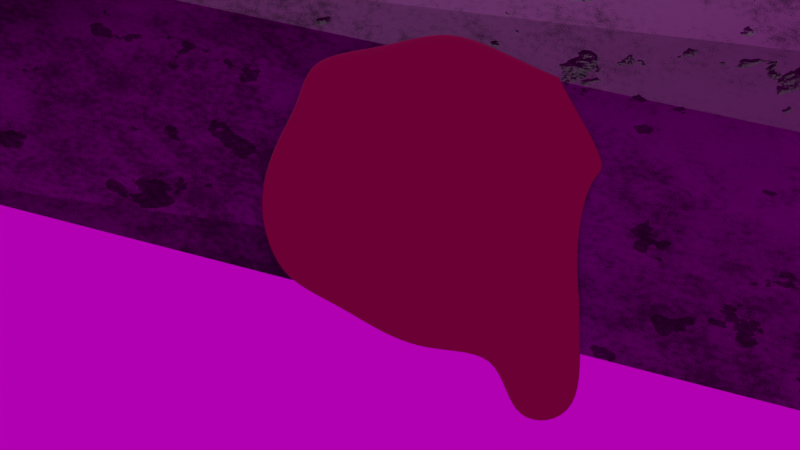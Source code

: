 # Source: sword9.blend  (saved by Blender 2.82.7; exported with 4.5.12 LTS)
import bpy
from mathutils import Matrix  # noqa: F401  (used for matrix-valued properties, if any)

bpy.ops.wm.read_factory_settings(use_empty=True)
scene = bpy.context.scene
scene.name = 'Scene'

# ---- collections
col_collection = bpy.data.collections.new('Collection'); scene.collection.children.link(col_collection)

# ---- images (referenced by path relative to the original .blend; pixels are not part of the script)
import os
ASSET_DIR = os.environ.get("B2B_ASSET_DIR", "")  # directory of the original .blend (textures are referenced by path, not embedded)
HERE = os.path.dirname(os.path.abspath(__file__))  # packed textures are extracted next to this script under _unpacked/

def load_image(name, relpath, width, height, colorspace="sRGB"):
    """Load a texture the original file referenced (path relative to the .blend, or extracted next to this script)."""
    p = next((c for c in (os.path.join(HERE, relpath), os.path.join(ASSET_DIR, relpath)) if relpath and os.path.exists(c)), "")
    if p:
        img = bpy.data.images.load(p, check_existing=True)
        img.name = name
    else:  # same state as the original file: an image datablock whose file is absent (Cycles renders it pink)
        img = bpy.data.images.new(name, width, height)
        img.source = "FILE"
        img.filepath = "//" + (relpath or name)
    img.colorspace_settings.name = colorspace
    return img
img_forest_exr = load_image('forest.exr', 'forest.exr', 1024, 1024, 'Linear Rec.709')

# ---- materials (node trees are filled in below, after node groups)
mat_material_001 = bpy.data.materials.new('Material.001')
mat_material_001.diffuse_color = (0.1329, 0.1329, 0.1329, 1.0)
mat_material_001.roughness = 0.2313
mat_material_001.specular_intensity = 0.4925
mat_material_001.metallic = 0.8358
mat_material_002 = bpy.data.materials.new('Material.002')

# ---- material node trees
mat_material_001.use_nodes = True; mat_material_001.node_tree.nodes.clear()
_N = mat_material_001.node_tree.nodes; _L = mat_material_001.node_tree.links
n0 = _N.new('ShaderNodeOutputMaterial'); n0.name = 'Material Output'; n0.location = (848, 299)
n1 = _N.new('ShaderNodeMix'); n1.name = 'Mix'; n1.location = (263, 343)
n1.data_type = 'RGBA'
n1.inputs[6].default_value = (0.1536, 0.1536, 0.1536, 1.0)
n1.inputs[7].default_value = (0.03972, 0.03972, 0.03972, 1.0)
n2 = _N.new('ShaderNodeTexNoise'); n2.name = 'Noise Texture'; n2.location = (-750, 94)
n2.inputs[2].default_value = 17.8
n2.inputs[3].default_value = 5.3
n2.inputs[8].default_value = 0.1
n3 = _N.new('ShaderNodeTexNoise'); n3.name = 'Musgrave Texture'; n3.location = (-551, 107)
n3.width = 150
n3.normalize = False
n3.inputs[2].default_value = 0.6
n3.inputs[3].default_value = 7.2
n3.inputs[4].default_value = 0.5882
n3.inputs[5].default_value = 1.7
n4 = _N.new('ShaderNodeBump'); n4.name = 'Bump'; n4.location = (-64, 37)
n4.invert = True
n4.inputs[1].default_value = 1.6
n4.inputs[2].default_value = 1.0
n5 = _N.new('ShaderNodeTexCoord'); n5.name = 'Texture Coordinate'; n5.location = (-1339, 251)
n6 = _N.new('ShaderNodeMapping'); n6.name = 'Mapping'; n6.location = (-1077, 255)
n6.inputs[3].default_value = (1.0, 0.3, 1.453e-07)
n7 = _N.new('ShaderNodeTexNoise'); n7.name = 'Musgrave Texture.001'; n7.location = (57, 367)
n7.width = 150
n7.normalize = False
n7.inputs[2].default_value = 0.1
n7.inputs[3].default_value = 9.7
n7.inputs[4].default_value = 1.0
n7.inputs[5].default_value = 4.3
n8 = _N.new('ShaderNodeBsdfPrincipled'); n8.name = 'Principled BSDF'; n8.location = (505, 387)
n8.distribution = 'GGX'
n8.subsurface_method = 'BURLEY'
n8.inputs[1].default_value = 0.1
n8.inputs[2].default_value = 0.7833
n8.inputs[3].default_value = 1.45
n8.inputs[13].default_value = 0.4833
n8.inputs[27].default_value = (0.0, 0.0, 0.0, 1.0)
n8.inputs[28].default_value = 1.0
n9 = _N.new('ShaderNodeValToRGB'); n9.name = 'ColorRamp'; n9.location = (-365, 179)
while len(n9.color_ramp.elements) > 1: n9.color_ramp.elements.remove(n9.color_ramp.elements[-1])
n9.color_ramp.elements[0].position = 0.0; n9.color_ramp.elements[0].color = (0.0, 0.0, 0.0, 1.0)
_e = n9.color_ramp.elements.new(0.2818); _e.color = (1.0, 1.0, 1.0, 1.0)
_L.new(n8.outputs[0], n0.inputs[0])
_L.new(n2.outputs[1], n3.inputs[0])
_L.new(n3.outputs[0], n9.inputs[0])
_L.new(n9.outputs[0], n4.inputs[3])
_L.new(n4.outputs[0], n8.inputs[5])
_L.new(n7.outputs[0], n1.inputs[0])
_L.new(n6.outputs[0], n2.inputs[0])
_L.new(n6.outputs[0], n7.inputs[0])
_L.new(n5.outputs[3], n6.inputs[0])
_L.new(n1.outputs[2], n8.inputs[0])
n0.is_active_output = True
mat_material_002.use_nodes = True; mat_material_002.node_tree.nodes.clear()
_N = mat_material_002.node_tree.nodes; _L = mat_material_002.node_tree.links
n0 = _N.new('ShaderNodeOutputMaterial'); n0.name = 'Material Output'; n0.location = (300, 300)
n1 = _N.new('ShaderNodeBsdfPrincipled'); n1.name = 'Principled BSDF'; n1.location = (10, 300)
n1.distribution = 'GGX'
n1.subsurface_method = 'BURLEY'
n1.inputs[0].default_value = (0.233, 0.04456, 0.05786, 1.0)
n1.inputs[1].default_value = 1.0
n1.inputs[2].default_value = 0.0
n1.inputs[3].default_value = 1.45
n1.inputs[20].default_value = 0.0
n1.inputs[24].default_value = 0.09
n1.inputs[27].default_value = (0.0, 0.0, 0.0, 1.0)
n1.inputs[28].default_value = 1.0
_L.new(n1.outputs[0], n0.inputs[0])
n0.is_active_output = True

# ---- world
world_world = bpy.data.worlds.new('World'); scene.world = world_world
world_world.use_nodes = True; world_world.node_tree.nodes.clear()
_N = world_world.node_tree.nodes; _L = world_world.node_tree.links
n0 = _N.new('ShaderNodeOutputWorld'); n0.name = 'World Output'; n0.location = (300, 300)
n1 = _N.new('ShaderNodeBackground'); n1.name = 'Background'; n1.location = (10, 300)
n1.inputs[1].default_value = 0.5
n2 = _N.new('ShaderNodeTexEnvironment'); n2.name = 'Environment Texture'; n2.location = (-419, 284)
n2.image = img_forest_exr
_L.new(n1.outputs[0], n0.inputs[0])
_L.new(n2.outputs[0], n1.inputs[0])
n0.is_active_output = True
world_world.color = (0.05088, 0.05088, 0.05088)
world_world.use_sun_shadow = False
world_world.sun_shadow_jitter_overblur = 0.0

# ---- cameras
cam_camera = bpy.data.cameras.new('Camera')
cam_camera.clip_end = 100.0
cam_camera.ortho_scale = 7.314

# ---- lights
light_point = bpy.data.lights.new('Point', 'POINT')
light_point.transmission_factor = 0.0
light_point.energy = 1000.0
light_point.shadow_maximum_resolution = 0.006
light_point.use_absolute_resolution = True

# ---- meshes
me_cube_001 = bpy.data.meshes.new('Cube.001')
me_cube_001.from_pydata([(-1.0, -1.0, -1.0), (-1.0, -0.1525, 0.1525), (-1.0, 0.1737, -0.1737), (-1.0, 1.0, 1.0), (1.0, -1.0, -1.0), (1.0, -0.1525, 0.1525), (1.0, 0.1737, -0.1737), (1.0, 1.0, 1.0), (1.356, 0.0002203, 0.0002203), (0.9993, 0.1737, -0.1737), (1.0, 0.1747, -0.1723), (1.0, -1.0, -1.0), (1.0, -0.1525, 0.1525), (1.0, 0.1737, -0.1737), (1.0, 1.0, 1.0), (-1.0, -1.0, -1.0), (-1.0, -0.1525, 0.1525), (-1.0, 0.1737, -0.1737), (-1.0, 1.0, 1.0), (-1.22, 0.0002203, 0.0002203), (-0.9993, 0.1737, -0.1737), (-1.0, 0.1747, -0.1723)], [], [(0, 1, 3, 2), (2, 3, 7, 10, 9), (6, 10, 8, 4), (4, 5, 1, 0), (2, 9, 6, 4, 0), (7, 3, 1, 5), (4, 8, 5), (8, 10, 7), (5, 8, 7), (9, 10, 6), (11, 13, 14, 12), (13, 20, 21, 18, 14), (17, 15, 19, 21), (15, 11, 12, 16), (13, 11, 15, 17, 20), (18, 16, 12, 14), (15, 16, 19), (19, 18, 21), (16, 18, 19), (20, 17, 21)])
_uv = me_cube_001.uv_layers.new(name='UVMap')
_uv.uv.foreach_set('vector', [0.375, 0.0, 0.625, 0.0, 0.625, 0.25, 0.375, 0.25, 0.375, 0.25, 0.625, 0.25, 0.625, 0.5, 0.3753, 0.5, 0.375, 0.4999, 0.375, 0.5, 0.3753, 0.5, 0.5, 0.625, 0.375, 0.75, 0.375, 0.75, 0.625, 0.75, 0.625, 1.0, 0.375, 1.0, 0.125, 0.5, 0.3749, 0.5, 0.375, 0.5, 0.375, 0.75, 0.125, 0.75, 0.625, 0.5, 0.875, 0.5, 0.875, 0.75, 0.625, 0.75, 0.375, 0.75, 0.5, 0.625, 0.625, 0.75, 0.5, 0.625, 0.3753, 0.5, 0.625, 0.5, 0.625, 0.75, 0.5, 0.625, 0.625, 0.5, 0.375, 0.4999, 0.3753, 0.5, 0.375, 0.5, 0.375, 0.0, 0.375, 0.25, 0.625, 0.25, 0.625, 0.0, 0.375, 0.25, 0.375, 0.4999, 0.3753, 0.5, 0.625, 0.5, 0.625, 0.25, 0.375, 0.5, 0.375, 0.75, 0.5, 0.625, 0.3753, 0.5, 0.375, 0.75, 0.375, 1.0, 0.625, 1.0, 0.625, 0.75, 0.125, 0.5, 0.125, 0.75, 0.375, 0.75, 0.375, 0.5, 0.3749, 0.5, 0.625, 0.5, 0.625, 0.75, 0.875, 0.75, 0.875, 0.5, 0.375, 0.75, 0.625, 0.75, 0.5, 0.625, 0.5, 0.625, 0.625, 0.5, 0.3753, 0.5, 0.625, 0.75, 0.625, 0.5, 0.5, 0.625, 0.375, 0.4999, 0.375, 0.5, 0.3753, 0.5])
me_cube_001.materials.append(mat_material_001)
me_cube_001.use_remesh_fix_poles = True
me_cube_001.use_remesh_preserve_attributes = False
me_cube_001.use_mirror_vertex_groups = False
me_cube_001.update()
me_plane_001 = bpy.data.meshes.new('Plane.001')
me_plane_001.from_pydata([(0.9053, -0.7485, -1.099e-08), (0.8996, 0.648, 1.538e-08), (0.9053, -0.7485, -0.05), (0.8996, 0.648, -0.05), (0.5294, -0.9334, -2.909e-09), (0.6471, -1.138, 6.026e-09), (0.7647, -1.138, 6.026e-09), (0.8575, -0.8661, -5.853e-09), (0.7819, 0.648, 1.538e-08), (0.6872, 0.737, 1.15e-08), (0.6145, 0.5734, 1.865e-08), (0.528, 0.3618, 2.79e-08), (0.5294, -0.9334, -0.05), (0.6471, -1.138, -0.05), (0.7647, -1.138, -0.05), (0.8575, -0.8661, -0.05), (0.7819, 0.648, -0.05), (0.6872, 0.737, -0.05), (0.6145, 0.5734, -0.05), (0.528, 0.3618, -0.05), (0.9647, -0.6, 0.0), (0.9914, -0.2, 0.0), (0.9568, 0.1467, 2.329e-09), (0.918, 0.3566, 1.064e-08), (0.9647, -0.6, -0.05), (0.9914, -0.2, -0.05), (0.9568, 0.1467, -0.05), (0.918, 0.3566, -0.05), (0.5291, 0.3512, -0.05), (0.5294, 0.2, -0.05), (0.4977, -0.2, -0.05), (0.5294, -0.5908, -0.05), (0.6224, 0.4844, -0.05), (0.639, 0.1867, -0.05), (0.6471, -0.2, -0.05), (0.6471, -0.6, -0.05), (0.7015, 0.403, -0.05), (0.7334, 0.1438, -0.05), (0.7605, -0.2, -0.05), (0.7647, -0.6, -0.05), (0.8003, 0.3566, -0.05), (0.8391, 0.1467, -0.05), (0.8737, -0.2, -0.05), (0.8789, -0.6, -0.05), (0.5294, -0.5908, -4.032e-10), (0.4977, -0.2, 0.0), (0.5294, 0.2, 0.0), (0.5291, 0.3512, 1.087e-08), (0.6471, -0.6, 0.0), (0.6471, -0.2, 0.0), (0.639, 0.1867, 5.82e-10), (0.6224, 0.4844, 5.052e-09), (0.7647, -0.6, 0.0), (0.7605, -0.2, 0.0), (0.7334, 0.1438, 2.457e-09), (0.7015, 0.403, 8.613e-09), (0.8789, -0.6, 0.0), (0.8737, -0.2, 0.0), (0.8391, 0.1467, 2.329e-09), (0.8003, 0.3566, 1.064e-08), (0.5294, -1.561, 0.0), (0.6471, -1.561, 0.0), (0.5294, -1.561, -0.05), (0.6471, -1.561, -0.05), (0.4679, -0.2, -0.05), (0.5123, 0.2, -0.05)], [], [(59, 23, 1, 8), (40, 16, 3, 27), (20, 0, 2, 24), (8, 1, 3, 16), (11, 10, 18, 19), (10, 9, 17, 18), (9, 8, 16, 17), (0, 7, 15, 2), (7, 6, 14, 15), (6, 5, 13, 14), (13, 5, 61, 63), (28, 19, 18, 32), (32, 18, 17, 36), (36, 17, 16, 40), (47, 51, 10, 11), (51, 55, 9, 10), (55, 59, 8, 9), (6, 7, 56, 52), (52, 56, 57, 53), (53, 57, 58, 54), (54, 58, 59, 55), (5, 6, 52, 48), (48, 52, 53, 49), (49, 53, 54, 50), (50, 54, 55, 51), (4, 5, 48, 44), (44, 48, 49, 45), (45, 49, 50, 46), (46, 50, 51, 47), (14, 39, 43, 15), (39, 38, 42, 43), (38, 37, 41, 42), (37, 36, 40, 41), (13, 35, 39, 14), (35, 34, 38, 39), (34, 33, 37, 38), (33, 32, 36, 37), (12, 31, 35, 13), (31, 30, 34, 35), (30, 29, 33, 34), (29, 28, 32, 33), (1, 23, 27, 3), (23, 22, 26, 27), (22, 21, 25, 26), (21, 20, 24, 25), (15, 43, 24, 2), (43, 42, 25, 24), (42, 41, 26, 25), (41, 40, 27, 26), (7, 0, 20, 56), (56, 20, 21, 57), (57, 21, 22, 58), (58, 22, 23, 59), (61, 60, 62, 63), (12, 13, 63, 62), (4, 12, 62, 60), (5, 4, 60, 61), (65, 28, 29), (64, 65, 29, 30)])
me_plane_001.polygons.foreach_set('use_smooth', [True] * 59)
_uv = me_plane_001.uv_layers.new(name='UVMap')
_uv.uv.foreach_set('vector', [0.9412, 0.8, 1.0, 0.8, 1.0, 1.0, 0.9412, 1.0, 0.9412, 0.8, 0.9412, 1.0, 1.0, 1.0, 1.0, 0.8, 1.0, 0.2, 1.0, 0.0, 1.0, 0.0, 1.0, 0.2, 0.9412, 1.0, 1.0, 1.0, 1.0, 1.0, 0.9412, 1.0, 0.7647, 1.0, 0.8235, 1.0, 0.8235, 1.0, 0.7647, 1.0, 0.8235, 1.0, 0.8824, 1.0, 0.8824, 1.0, 0.8235, 1.0, 0.8824, 1.0, 0.9412, 1.0, 0.9412, 1.0, 0.8824, 1.0, 1.0, 0.0, 0.9412, 0.0, 0.9412, 0.0, 1.0, 0.0, 0.9412, 0.0, 0.8824, 0.0, 0.8824, 0.0, 0.9412, 0.0, 0.8824, 0.0, 0.8235, 0.0, 0.8235, 0.0, 0.8824, 0.0, 0.8235, 0.0, 0.8235, 0.0, 0.8235, 0.0, 0.8235, 0.0, 0.7647, 0.8, 0.7647, 1.0, 0.8235, 1.0, 0.8235, 0.8, 0.8235, 0.8, 0.8235, 1.0, 0.8824, 1.0, 0.8824, 0.8, 0.8824, 0.8, 0.8824, 1.0, 0.9412, 1.0, 0.9412, 0.8, 0.7647, 0.8, 0.8235, 0.8, 0.8235, 1.0, 0.7647, 1.0, 0.8235, 0.8, 0.8824, 0.8, 0.8824, 1.0, 0.8235, 1.0, 0.8824, 0.8, 0.9412, 0.8, 0.9412, 1.0, 0.8824, 1.0, 0.8824, 0.0, 0.9412, 0.0, 0.9412, 0.2, 0.8824, 0.2, 0.8824, 0.2, 0.9412, 0.2, 0.9412, 0.4, 0.8824, 0.4, 0.8824, 0.4, 0.9412, 0.4, 0.9412, 0.6, 0.8824, 0.6, 0.8824, 0.6, 0.9412, 0.6, 0.9412, 0.8, 0.8824, 0.8, 0.8235, 0.0, 0.8824, 0.0, 0.8824, 0.2, 0.8235, 0.2, 0.8235, 0.2, 0.8824, 0.2, 0.8824, 0.4, 0.8235, 0.4, 0.8235, 0.4, 0.8824, 0.4, 0.8824, 0.6, 0.8235, 0.6, 0.8235, 0.6, 0.8824, 0.6, 0.8824, 0.8, 0.8235, 0.8, 0.7647, 0.0, 0.8235, 0.0, 0.8235, 0.2, 0.7647, 0.2, 0.7647, 0.2, 0.8235, 0.2, 0.8235, 0.4, 0.7647, 0.4, 0.7647, 0.4, 0.8235, 0.4, 0.8235, 0.6, 0.7647, 0.6, 0.7647, 0.6, 0.8235, 0.6, 0.8235, 0.8, 0.7647, 0.8, 0.8824, 0.0, 0.8824, 0.2, 0.9412, 0.2, 0.9412, 0.0, 0.8824, 0.2, 0.8824, 0.4, 0.9412, 0.4, 0.9412, 0.2, 0.8824, 0.4, 0.8824, 0.6, 0.9412, 0.6, 0.9412, 0.4, 0.8824, 0.6, 0.8824, 0.8, 0.9412, 0.8, 0.9412, 0.6, 0.8235, 0.0, 0.8235, 0.2, 0.8824, 0.2, 0.8824, 0.0, 0.8235, 0.2, 0.8235, 0.4, 0.8824, 0.4, 0.8824, 0.2, 0.8235, 0.4, 0.8235, 0.6, 0.8824, 0.6, 0.8824, 0.4, 0.8235, 0.6, 0.8235, 0.8, 0.8824, 0.8, 0.8824, 0.6, 0.7647, 0.0, 0.7647, 0.2, 0.8235, 0.2, 0.8235, 0.0, 0.7647, 0.2, 0.7647, 0.4, 0.8235, 0.4, 0.8235, 0.2, 0.7647, 0.4, 0.7647, 0.6, 0.8235, 0.6, 0.8235, 0.4, 0.7647, 0.6, 0.7647, 0.8, 0.8235, 0.8, 0.8235, 0.6, 1.0, 1.0, 1.0, 0.8, 1.0, 0.8, 1.0, 1.0, 1.0, 0.8, 1.0, 0.6, 1.0, 0.6, 1.0, 0.8, 1.0, 0.6, 1.0, 0.4, 1.0, 0.4, 1.0, 0.6, 1.0, 0.4, 1.0, 0.2, 1.0, 0.2, 1.0, 0.4, 0.9412, 0.0, 0.9412, 0.2, 1.0, 0.2, 1.0, 0.0, 0.9412, 0.2, 0.9412, 0.4, 1.0, 0.4, 1.0, 0.2, 0.9412, 0.4, 0.9412, 0.6, 1.0, 0.6, 1.0, 0.4, 0.9412, 0.6, 0.9412, 0.8, 1.0, 0.8, 1.0, 0.6, 0.9412, 0.0, 1.0, 0.0, 1.0, 0.2, 0.9412, 0.2, 0.9412, 0.2, 1.0, 0.2, 1.0, 0.4, 0.9412, 0.4, 0.9412, 0.4, 1.0, 0.4, 1.0, 0.6, 0.9412, 0.6, 0.9412, 0.6, 1.0, 0.6, 1.0, 0.8, 0.9412, 0.8, 0.8235, 0.0, 0.7647, 0.0, 0.7647, 0.0, 0.8235, 0.0, 0.7647, 0.0, 0.8235, 0.0, 0.8235, 0.0, 0.7647, 0.0, 0.7647, 0.0, 0.7647, 0.0, 0.7647, 0.0, 0.7647, 0.0, 0.8235, 0.0, 0.7647, 0.0, 0.7647, 0.0, 0.8235, 0.0, 0.7562, 0.6, 0.7647, 0.8, 0.7647, 0.6, 0.734, 0.4, 0.7562, 0.6, 0.7647, 0.6, 0.7647, 0.4])
me_plane_001.materials.append(mat_material_002)
me_plane_001.use_remesh_fix_poles = True
me_plane_001.use_remesh_preserve_attributes = False
me_plane_001.use_mirror_vertex_groups = False
me_plane_001.update()

# ---- objects
ob_camera = bpy.data.objects.new('Camera', cam_camera)
ob_cube = bpy.data.objects.new('Cube', me_cube_001)
ob_plane = bpy.data.objects.new('Plane', me_plane_001)
ob_empty = bpy.data.objects.new('Empty', None)
ob_point = bpy.data.objects.new('Point', light_point)

# ---- transforms, parenting, visibility, modifiers, constraints
ob_camera.location = (2.434, 5.923, -2.924)
ob_camera.rotation_euler = (1.893, 0.04902, -3.031)
ob_camera.lock_rotations_4d = False
ob_camera.empty_display_type = 'ARROWS'
ob_camera.color = (0.0, 0.0, 0.0, 0.0)
ob_camera.display_type = 'WIRE'
ob_camera.lineart.crease_threshold = 0.0
ob_cube.location = (-0.9049, -0.0555, -1.248)
ob_cube.rotation_euler = (0.7854, -0.3316, 0.0)
ob_cube.scale = (7.055, 1.01, 1.01)
ob_cube.lineart.crease_threshold = 0.0
ob_plane.location = (0.0, 0.1024, -0.5668)
ob_plane.rotation_euler = (1.411, -0.0, 0.0)
ob_plane.scale = (3.855, 1.0, 1.0)
ob_plane.lineart.crease_threshold = 0.0
_m = ob_plane.modifiers.new('Subdivision', 'SUBSURF')
_m.uv_smooth = 'PRESERVE_CORNERS'
_m.levels = 3
_m.render_levels = 3
_m.show_only_control_edges = False
ob_empty.location = (3.402, -9.769, -7.275)
ob_empty.rotation_euler = (1.438, 5.152e-07, -3.079)
ob_empty.scale = (15.2, 15.2, 15.2)
ob_empty.empty_display_type = 'IMAGE'
ob_empty.empty_display_size = 5.0
ob_empty.lineart.crease_threshold = 0.0
ob_point.location = (2.105, 1.267, 8.303)
ob_point.lineart.crease_threshold = 0.0

# ---- collection membership
col_collection.objects.link(ob_camera)
col_collection.objects.link(ob_cube)
col_collection.objects.link(ob_plane)
col_collection.objects.link(ob_empty)
col_collection.objects.link(ob_point)

# ---- scene / render settings (as saved in the file)
scene.camera = ob_camera
scene.frame_start = 1; scene.frame_end = 60; scene.frame_set(15)
scene.render.engine = 'CYCLES'
scene.render.fps = 30
scene.render.fps_base = 1.001
scene.cycles.use_denoising = False
scene.cycles.samples = 24
scene.cycles.sampling_pattern = 'TABULATED_SOBOL'
scene.cycles.use_adaptive_sampling = False
scene.cycles.use_light_tree = False
scene.view_settings.view_transform = 'Filmic'
bpy.context.view_layer.update()

